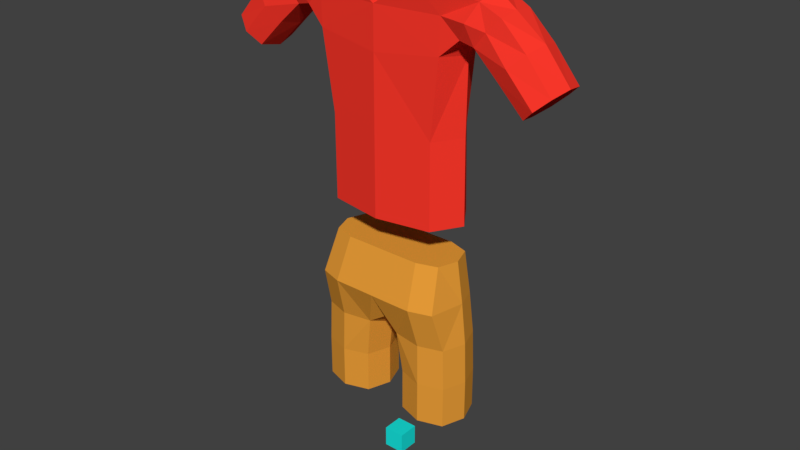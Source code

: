 # Source: outfit_character_walking.blend  (saved by Blender 2.79.0; exported with 4.5.12 LTS)
import bpy
from mathutils import Matrix  # noqa: F401  (used for matrix-valued properties, if any)

bpy.ops.wm.read_factory_settings(use_empty=True)
scene = bpy.context.scene
scene.name = 'Scene'

# ---- collections
col_collection_1 = bpy.data.collections.new('Collection 1'); scene.collection.children.link(col_collection_1)

# ---- materials (node trees are filled in below, after node groups)
mat_material_003 = bpy.data.materials.new('Material.003')
mat_material_003.alpha_threshold = 0.0
mat_material_003.use_transparent_shadow = False
mat_material_003.diffuse_color = (0.00946, 0.8, 0.7547, 1.0)
mat_material_003.roughness = 0.5
mat_material_002 = bpy.data.materials.new('Material.002')
mat_material_002.alpha_threshold = 0.0
mat_material_002.use_transparent_shadow = False
mat_material_002.diffuse_color = (0.814, 0.3377, 0.03997, 1.0)
mat_material_002.roughness = 0.5
mat_material_001 = bpy.data.materials.new('Material.001')
mat_material_001.alpha_threshold = 0.0
mat_material_001.use_transparent_shadow = False
mat_material_001.diffuse_color = (1.0, 0.04042, 0.0247, 1.0)
mat_material_001.roughness = 0.5

# ---- material node trees

# ---- world
world_world = bpy.data.worlds.new('World'); scene.world = world_world
world_world.color = (0.05088, 0.05088, 0.05088)
world_world.use_sun_shadow = False
world_world.sun_shadow_jitter_overblur = 0.0
world_world.cycles.sampling_method = 'MANUAL'

# ---- meshes
me_cube_005 = bpy.data.meshes.new('Cube.005')
me_cube_005.from_pydata([(-0.05, -0.05, -1.907e-07), (-0.05, -0.05, 0.1), (-0.05, 0.05, -1.907e-07), (-0.05, 0.05, 0.1), (0.05, -0.05, -1.907e-07), (0.05, -0.05, 0.1), (0.05, 0.05, -1.907e-07), (0.05, 0.05, 0.1), (-1.676e-08, 0.001469, 0.7344), (0.2056, 0.1385, 0.9344), (0.3496, 0.0001138, 0.9344), (0.2056, -0.202, 0.9344), (0.2229, -0.15, 0.5344), (0.3789, 3.725e-09, 0.5344), (0.2229, 0.15, 0.5344), (0.06687, 3.725e-09, 0.5344), (-0.3496, 0.002823, 0.9344), (-0.2056, 0.1412, 0.9344), (-1.565e-08, 0.1398, 0.9344), (-0.2056, -0.1993, 0.9344), (-1.434e-08, -0.2007, 0.9344), (-0.2229, -0.1471, 0.5344), (-0.06687, 0.002937, 0.5344), (-0.2229, 0.1529, 0.5344), (-0.3789, 0.002937, 0.5344), (0.06687, 3.725e-09, 0.3344), (0.08225, -0.2017, 0.9344), (-1.621e-08, -0.1081, 0.7844), (0.1059, 0.1125, 0.5344), (0.2229, 0.15, 0.3344), (0.1884, 0.127, 1.134), (0.3399, 0.1125, 0.5344), (0.3789, 3.725e-09, 0.3344), (0.3202, 0.0002276, 1.134), (0.3399, -0.1125, 0.5344), (0.2229, -0.15, 0.3344), (0.1884, -0.1265, 1.134), (0.1059, -0.1125, 0.5344), (0.08225, 0.1388, 0.9344), (0.3136, 0.1039, 0.9344), (0.3136, -0.1674, 0.9344), (0.2186, -0.1471, 0.7344), (0.3716, 2.845e-05, 0.7344), (0.2186, 0.1471, 0.7344), (0.05015, 0.0003672, 0.6844), (-0.3789, 0.002937, 0.3344), (-0.3136, -0.1647, 0.9344), (-0.3202, 0.00271, 1.134), (-0.3399, 0.1154, 0.5344), (-0.2229, 0.1529, 0.3344), (-0.1884, 0.1295, 1.134), (-0.1059, 0.1154, 0.5344), (-0.06687, 0.002937, 0.3344), (-1.639e-08, 0.1111, 0.7844), (-0.1059, -0.1096, 0.5344), (-0.2229, -0.1471, 0.3344), (-0.1884, -0.124, 1.134), (-0.3399, -0.1096, 0.5344), (-0.3136, 0.1066, 0.9344), (-0.08225, 0.1409, 0.9344), (-0.08225, -0.1996, 0.9344), (-0.2186, -0.1442, 0.7344), (-0.05015, 0.00257, 0.6844), (-0.2186, 0.15, 0.7344), (-0.3716, 0.002909, 0.7344), (-1.434e-08, 0.1282, 1.134), (-1.434e-08, -0.1253, 1.134), (0.1059, -0.1125, 0.3344), (0.07534, -0.1262, 1.134), (0.1059, 0.1125, 0.3344), (0.07534, 0.1273, 1.134), (0.3399, -0.1125, 0.3344), (0.2873, -0.09484, 1.134), (0.3399, 0.1125, 0.3344), (0.2873, 0.0953, 1.134), (0.08003, -0.1239, 0.7344), (0.08003, 0.1244, 0.7344), (0.3333, 0.1103, 0.7344), (0.3333, -0.1103, 0.7344), (-0.3399, -0.1096, 0.3344), (-0.2873, -0.09236, 1.134), (-0.3399, 0.1154, 0.3344), (-0.2873, 0.09778, 1.134), (-0.1059, -0.1096, 0.3344), (-0.07534, -0.1244, 1.134), (-0.1059, 0.1154, 0.3344), (-0.07534, 0.1292, 1.134), (-0.3333, -0.1074, 0.7344), (-0.3333, 0.1132, 0.7344), (-0.08003, 0.1268, 0.7344), (-0.08003, -0.1215, 0.7344), (0.4746, 0.07502, 2.327), (0.4785, -0.1264, 2.324), (-0.3934, -0.1232, 2.16), (-0.3927, 0.08955, 2.163), (-0.4858, 0.07974, 2.331), (-0.4829, -0.1216, 2.327), (0.2597, -0.125, 1.305), (0.1969, -0.1678, 2.37), (-0.2583, -0.125, 1.305), (-0.1969, -0.1678, 2.37), (0.2599, 0.1317, 1.316), (0.1868, 0.1083, 2.381), (-0.2504, 0.1317, 1.316), (-0.207, 0.1083, 2.381), (0.3044, -0.1389, 2.079), (-0.3049, -0.1383, 2.079), (-0.3029, 0.1197, 2.085), (0.2975, 0.1192, 2.085), (0.6937, -0.1256, 1.914), (0.4573, -0.123, 2.144), (0.6937, 0.06444, 1.914), (0.4564, 0.06605, 2.144), (0.8054, -0.1157, 2.019), (0.5736, -0.1176, 2.277), (0.8054, 0.0743, 2.019), (0.5727, 0.06867, 2.278), (-0.8306, -0.1067, 2.025), (-0.5815, -0.1093, 2.283), (-0.8306, 0.0833, 2.025), (-0.5822, 0.07697, 2.284), (-0.6987, -0.1184, 1.918), (-0.4579, -0.1166, 2.145), (-0.6987, 0.07161, 1.918), (-0.4577, 0.07251, 2.146), (0.2561, 0.1227, 1.717), (0.3455, 0.003357, 1.31), (0.4083, -0.0261, 2.337), (0.2591, -0.1263, 1.709), (-0.31, -0.1357, 2.242), (-0.3127, 0.0988, 2.248), (0.3017, 0.09796, 2.248), (0.3535, -0.01073, 2.065), (-0.003029, 0.1507, 2.051), (-0.3561, -0.01004, 2.065), (1.863e-10, -0.1678, 2.043), (0.675, -0.03222, 1.897), (0.5644, -0.1259, 2.044), (0.4497, -0.0288, 2.14), (0.5644, 0.06417, 2.044), (0.7495, 0.101, 1.967), (0.5131, 0.077, 2.214), (0.6878, 0.07244, 2.164), (0.824, -0.01907, 2.037), (0.5775, -0.02443, 2.288), (0.6878, -0.1176, 2.164), (0.7495, -0.1523, 1.967), (0.5141, -0.1302, 2.214), (-0.8525, -0.009769, 2.042), (-0.7036, -0.1084, 2.17), (-0.5864, -0.01594, 2.294), (-0.7036, 0.08166, 2.17), (-0.7647, 0.1091, 1.971), (-0.5184, 0.08449, 2.218), (-0.5668, 0.07138, 2.047), (-0.6768, -0.02535, 1.9), (-0.4501, -0.02233, 2.142), (-0.5668, -0.1186, 2.047), (-0.7647, -0.1442, 1.971), (-0.5181, -0.1228, 2.218), (0.3891, 0.08593, 2.162), (0.3931, -0.1268, 2.16), (-4.657e-09, -0.1678, 2.241), (-0.00668, 0.1311, 2.25), (0.3649, -0.01835, 2.245), (0.3433, -0.0018, 1.713), (0.001086, 0.1642, 1.718), (-0.3422, -0.0018, 1.713), (1.863e-09, -0.1678, 1.708), (0.5438, -0.03222, 2.024), (0.6261, 0.09998, 2.104), (0.7084, -0.0212, 2.184), (0.6261, -0.1534, 2.104), (0.5027, -0.02777, 2.241), (-0.7264, -0.01164, 2.19), (-0.6352, 0.1082, 2.108), (-0.544, -0.02535, 2.026), (-0.6352, -0.1452, 2.108), (-0.5058, -0.01943, 2.245), (0.3769, -0.01959, 2.133), (0.4312, 0.115, 2.245), (0.4908, -0.02654, 2.353), (0.4365, -0.1611, 2.241), (-0.3779, -0.01615, 2.134), (-0.4394, 0.1192, 2.248), (-0.4995, -0.02163, 2.357), (-0.438, -0.1569, 2.243), (1.863e-09, -0.1678, 1.303), (0.3084, -0.1366, 2.242), (-0.2589, -0.1263, 1.709), (-0.34, 0.003357, 1.31), (-0.4172, -0.02487, 2.338), (-0.2542, 0.1227, 1.717), (0.005432, 0.1745, 1.318), (-0.3716, -0.01835, 2.245)], [], [(0, 1, 3, 2), (2, 3, 7, 6), (6, 7, 5, 4), (4, 5, 1, 0), (2, 6, 4, 0), (7, 3, 1, 5), (8, 27, 90, 62), (8, 62, 89, 53), (8, 53, 76, 44), (8, 44, 75, 27), (9, 43, 76, 38), (9, 38, 70, 30), (9, 30, 74, 39), (9, 39, 77, 43), (10, 42, 77, 39), (10, 39, 74, 33), (10, 33, 72, 40), (10, 40, 78, 42), (11, 41, 78, 40), (11, 40, 72, 36), (11, 36, 68, 26), (11, 26, 75, 41), (12, 35, 71, 34), (12, 34, 78, 41), (12, 41, 75, 37), (12, 37, 67, 35), (13, 32, 73, 31), (13, 31, 77, 42), (13, 42, 78, 34), (13, 34, 71, 32), (14, 29, 69, 28), (14, 28, 76, 43), (14, 43, 77, 31), (14, 31, 73, 29), (15, 25, 67, 37), (15, 37, 75, 44), (15, 44, 76, 28), (15, 28, 69, 25), (16, 64, 87, 46), (16, 46, 80, 47), (16, 47, 82, 58), (16, 58, 88, 64), (17, 63, 88, 58), (17, 58, 82, 50), (17, 50, 86, 59), (17, 59, 89, 63), (18, 38, 76, 53), (18, 53, 89, 59), (18, 59, 86, 65), (18, 65, 70, 38), (19, 61, 90, 60), (19, 60, 84, 56), (19, 56, 80, 46), (19, 46, 87, 61), (20, 27, 75, 26), (20, 26, 68, 66), (20, 66, 84, 60), (20, 60, 90, 27), (21, 55, 83, 54), (21, 54, 90, 61), (21, 61, 87, 57), (21, 57, 79, 55), (22, 52, 85, 51), (22, 51, 89, 62), (22, 62, 90, 54), (22, 54, 83, 52), (23, 49, 81, 48), (23, 48, 88, 63), (23, 63, 89, 51), (23, 51, 85, 49), (24, 45, 79, 57), (24, 57, 87, 64), (24, 64, 88, 48), (24, 48, 81, 45), (70, 65, 86, 50, 82, 47, 80, 56, 84, 66, 68, 36, 72, 33, 74, 30), (69, 29, 73, 32, 71, 35, 67, 25), (81, 49, 85, 52, 83, 55, 79, 45), (194, 106, 129), (128, 126, 165), (166, 103, 192), (125, 193, 166), (190, 189, 167), (167, 103, 190), (168, 97, 128), (168, 99, 187), (169, 109, 137), (137, 138, 169), (138, 139, 169), (169, 111, 136), (140, 139, 170), (170, 112, 141), (141, 142, 170), (170, 115, 140), (143, 142, 171), (171, 116, 144), (171, 114, 145), (145, 143, 171), (172, 113, 145), (145, 147, 172), (172, 110, 137), (137, 146, 172), (173, 116, 141), (141, 138, 173), (138, 147, 173), (173, 114, 144), (148, 149, 174), (151, 148, 174), (175, 119, 151), (154, 152, 175), (176, 123, 154), (176, 121, 155), (158, 157, 177), (177, 117, 158), (174, 118, 150), (179, 160, 112), (180, 141, 112), (165, 126, 101), (128, 97, 126), (166, 193, 103), (125, 101, 193), (190, 99, 189), (167, 192, 103), (168, 187, 97), (168, 189, 99), (169, 136, 109), (137, 110, 138), (138, 112, 139), (169, 139, 111), (140, 111, 139), (170, 139, 112), (141, 116, 142), (170, 142, 115), (143, 115, 142), (171, 142, 116), (171, 144, 114), (145, 113, 143), (172, 146, 113), (145, 114, 147), (172, 147, 110), (137, 109, 146), (173, 144, 116), (141, 112, 138), (138, 110, 147), (173, 147, 114), (148, 117, 149), (151, 119, 148), (175, 152, 119), (154, 123, 152), (176, 155, 123), (176, 157, 121), (158, 121, 157), (177, 149, 117), (179, 112, 138), (129, 186, 93), (180, 112, 160), (156, 153, 178), (182, 110, 147), (129, 93, 106), (176, 156, 122), (154, 124, 156), (159, 118, 149), (151, 120, 153), (163, 107, 130), (160, 179, 132), (178, 153, 120), (130, 107, 94), (191, 130, 194), (194, 134, 106), (95, 130, 184), (174, 149, 118), (125, 108, 132), (164, 132, 108), (178, 120, 150), (141, 91, 116), (163, 102, 131), (178, 118, 159), (93, 122, 156), (191, 104, 95), (156, 124, 153), (131, 127, 164), (183, 156, 124), (135, 106, 189), (92, 182, 147), (132, 105, 128), (96, 191, 185), (185, 118, 96), (153, 95, 184), (159, 149, 177), (159, 96, 118), (188, 92, 98), (98, 127, 102), (185, 150, 118), (91, 131, 102), (131, 102, 127), (174, 150, 120), (128, 105, 135), (144, 181, 92), (184, 94, 124), (92, 147, 114), (127, 98, 188), (162, 129, 106), (163, 108, 133), (131, 160, 108), (179, 105, 132), (165, 101, 125), (186, 122, 93), (178, 150, 118), (159, 122, 156), (129, 100, 191), (177, 157, 122), (161, 138, 110), (128, 135, 168), (95, 150, 185), (92, 181, 127), (91, 180, 131), (175, 124, 154), (133, 125, 166), (164, 108, 131), (183, 134, 106), (92, 127, 98), (153, 120, 95), (125, 132, 165), (131, 180, 160), (127, 188, 164), (91, 144, 116), (133, 108, 125), (191, 100, 104), (96, 100, 191), (96, 129, 100), (95, 120, 150), (95, 104, 130), (132, 128, 165), (134, 107, 192), (159, 156, 178), (91, 181, 144), (127, 91, 102), (162, 135, 105), (96, 186, 129), (191, 95, 185), (186, 159, 122), (130, 94, 184), (144, 92, 114), (183, 107, 134), (183, 94, 107), (161, 179, 138), (127, 181, 91), (161, 188, 105), (164, 188, 105), (191, 104, 130), (135, 189, 168), (176, 122, 157), (188, 182, 92), (163, 133, 107), (93, 156, 183), (159, 186, 96), (184, 124, 153), (194, 107, 134), (183, 106, 93), (164, 105, 132), (129, 191, 194), (134, 192, 167), (161, 182, 188), (182, 161, 110), (183, 124, 94), (192, 107, 133), (162, 188, 98), (163, 130, 104), (151, 153, 175), (162, 98, 102, 163), (160, 132, 108), (141, 180, 91), (175, 153, 124), (189, 134, 167), (163, 131, 108), (194, 130, 107), (154, 156, 176), (174, 120, 151), (192, 133, 166), (177, 122, 159), (189, 106, 134), (179, 161, 105), (162, 106, 135), (162, 100, 129), (104, 100, 162, 163), (162, 105, 188)])
me_cube_005.polygons.foreach_set('material_index', [0, 0, 0, 0, 0, 0, 1, 1, 1, 1, 1, 1, 1, 1, 1, 1, 1, 1, 1, 1, 1, 1, 1, 1, 1, 1, 1, 1, 1, 1, 1, 1, 1, 1, 1, 1, 1, 1, 1, 1, 1, 1, 1, 1, 1, 1, 1, 1, 1, 1, 1, 1, 1, 1, 1, 1, 1, 1, 1, 1, 1, 1, 1, 1, 1, 1, 1, 1, 1, 1, 1, 1, 1, 1, 1, 1, 1, 2, 2, 2, 2, 2, 2, 2, 2, 2, 2, 2, 2, 2, 2, 2, 2, 2, 2, 2, 2, 2, 2, 2, 2, 2, 2, 2, 2, 2, 2, 2, 2, 2, 2, 2, 2, 2, 2, 2, 2, 2, 2, 2, 2, 2, 2, 2, 2, 2, 2, 2, 2, 2, 2, 2, 2, 2, 2, 2, 2, 2, 2, 2, 2, 2, 2, 2, 2, 2, 2, 2, 2, 2, 2, 2, 2, 2, 2, 2, 2, 2, 2, 2, 2, 2, 2, 2, 2, 2, 2, 2, 2, 2, 2, 2, 2, 2, 2, 2, 2, 2, 2, 2, 2, 2, 2, 2, 2, 2, 2, 2, 2, 2, 2, 2, 2, 2, 2, 2, 2, 2, 2, 2, 2, 2, 2, 2, 2, 2, 2, 2, 2, 2, 2, 2, 2, 2, 2, 2, 2, 2, 2, 2, 2, 2, 2, 2, 2, 2, 2, 2, 2, 2, 2, 2, 2, 2, 2, 2, 2, 2, 2, 2, 2, 2, 2, 2, 2, 2, 2, 2, 2, 2, 2, 2, 2, 2, 2, 2, 2, 2, 2, 2, 2, 2, 2, 2, 2, 2, 2, 2, 2, 2, 2, 2, 2, 2, 2, 2, 2, 2, 2, 2, 2, 2, 2, 2, 2])
me_cube_005.materials.append(mat_material_003)
me_cube_005.materials.append(mat_material_002)
me_cube_005.materials.append(mat_material_001)
me_cube_005.use_remesh_preserve_volume = False
me_cube_005.use_remesh_preserve_attributes = False
me_cube_005.use_mirror_vertex_groups = False
me_cube_005.update()
arm_armature = bpy.data.armatures.new('Armature')  # bones are not reproduced

# ---- objects
ob_armature = bpy.data.objects.new('Armature', arm_armature)
ob_cube_002 = bpy.data.objects.new('Cube.002', me_cube_005)

# ---- transforms, parenting, visibility, modifiers, constraints
ob_armature.location = (0.001799, 0.01183, 1.297)
ob_armature.scale = (0.897, 0.897, 0.897)
ob_armature.show_in_front = True
ob_armature.lineart.crease_threshold = 0.0
ob_cube_002.parent = ob_armature
ob_cube_002.matrix_parent_inverse = Matrix(((1.115, 0.0, -1.164e-10, -0.002006), (0.0, 1.115, 9.313e-10, -0.01319), (0.0, 0.0, 1.115, -1.446), (0.0, 0.0, 0.0, 1.0)))
ob_cube_002.location = (-1.863e-09, -3.725e-09, 0.0)
ob_cube_002.lineart.crease_threshold = 0.0
_vg = ob_cube_002.vertex_groups.new(name='Bone')
for _i, _w in zip([93, 97, 99, 101, 103, 105, 106, 107, 108, 125, 126, 128, 132, 133, 134, 135, 160, 161, 162, 163, 165, 166, 167, 168, 179, 183, 187, 189, 190, 192, 193], [0.01776, 0.9836, 0.9834, 0.9844, 0.9843, 0.1528, 0.1554, 0.1411, 0.1592, 0.9134, 0.9813, 0.9134, 0.123, 0.8721, 0.1185, 0.8157, 0.04973, 0.01173, 0.09654, 0.06104, 0.8928, 0.9831, 0.8912, 0.976, 0.06508, 0.03389, 0.9936, 0.9125, 0.9811, 0.9141, 0.9948]): _vg.add([_i], _w, 'REPLACE')
_vg = ob_cube_002.vertex_groups.new(name='Bone.006')
for _i, _w in zip([91, 92, 98, 100, 102, 105, 108, 110, 112, 114, 116, 125, 127, 128, 129, 131, 132, 133, 135, 138, 141, 144, 147, 160, 161, 162, 163, 164, 165, 179, 180, 181, 182, 188], [0.5327, 1.0, 1.0, 0.1328, 1.0, 1.0, 0.7575, 0.1376, 0.1244, 0.05408, 0.08604, 0.0738, 1.0, 0.0743, 0.007652, 1.0, 1.0, 0.01939, 0.1206, 0.07349, 0.08685, 0.06524, 0.0579, 0.8592, 1.0, 1.0, 0.07945, 0.9959, 0.09162, 1.0, 0.6796, 1.0, 0.2827, 1.0]): _vg.add([_i], _w, 'REPLACE')
_vg = ob_cube_002.vertex_groups.new(name='Bone.007')
for _i, _w in zip([91, 92, 105, 108, 109, 110, 111, 112, 113, 114, 115, 116, 127, 131, 132, 136, 137, 138, 139, 140, 141, 142, 143, 144, 145, 146, 147, 160, 161, 169, 170, 171, 172, 173, 179, 180, 181, 182, 188], [0.4666, 0.7341, 0.07273, 0.06413, 0.9977, 0.8548, 0.9976, 0.8645, 0.9987, 0.9453, 0.9981, 0.9134, 0.06127, 0.02309, 0.1221, 0.998, 0.9846, 0.9184, 0.9859, 0.9978, 0.9109, 0.9895, 0.9988, 0.9345, 0.9925, 0.9983, 0.9403, 0.3918, 0.3469, 0.9901, 0.989, 0.9922, 0.9911, 0.9846, 0.4329, 0.3082, 0.5086, 0.7093, 0.07502]): _vg.add([_i], _w, 'REPLACE')
_vg = ob_cube_002.vertex_groups.new(name='Bone.008')
for _i, _w in zip([93, 94, 95, 96, 98, 100, 102, 104, 106, 107, 118, 120, 122, 124, 129, 130, 133, 134, 135, 149, 150, 153, 156, 157, 159, 162, 163, 167, 176, 177, 178, 183, 184, 185, 186, 189, 191, 192, 194], [1.0, 1.0, 1.0, 1.0, 0.009942, 1.0, 0.1032, 0.973, 1.0, 0.8237, 0.1389, 0.06377, 0.3098, 0.155, 1.0, 1.0, 0.08955, 1.0, 0.05638, 0.00234, 0.0956, 0.004168, 0.1802, 0.04213, 0.1736, 0.1369, 0.8584, 0.0978, 0.01107, 0.02223, 0.06979, 1.0, 0.8116, 1.0, 1.0, 0.07544, 1.0, 0.07857, 0.9632]): _vg.add([_i], _w, 'REPLACE')
_vg = ob_cube_002.vertex_groups.new(name='Bone.009')
for _i, _w in zip([93, 94, 95, 96, 106, 107, 117, 118, 119, 120, 121, 122, 123, 124, 129, 134, 148, 149, 150, 151, 152, 153, 154, 155, 156, 157, 158, 159, 174, 175, 176, 177, 178, 183, 184, 185, 186, 191], [0.2769, 0.1747, 0.4794, 0.4482, 0.05254, 0.009413, 0.9923, 0.8593, 0.9987, 0.936, 0.9877, 0.7392, 0.997, 0.8407, 0.06542, 0.07082, 0.9962, 0.9733, 0.9037, 0.9938, 0.9995, 0.9727, 0.9856, 0.9916, 0.8142, 0.9517, 0.9892, 0.8215, 0.9859, 0.9981, 0.9679, 0.9627, 0.9281, 0.2306, 0.1872, 0.4872, 0.3538, 0.1013]): _vg.add([_i], _w, 'REPLACE')
_vg = ob_cube_002.vertex_groups.new(name='Bone.001')
for _i, _w in zip([16, 17, 18, 19, 20, 26, 30, 33, 36, 46, 47, 50, 56, 58, 59, 60, 65, 66, 68, 70, 72, 74, 80, 82, 84, 86], [0.01458, 0.01224, 0.005012, 0.01134, 0.008208, 0.002547, 0.0807, 0.05819, 0.1459, 0.009336, 0.1743, 0.2445, 0.1618, 0.01318, 0.005004, 0.02042, 0.3316, 0.1374, 0.1457, 0.1348, 0.07948, 0.05105, 0.1317, 0.1668, 0.2582, 0.3013]): _vg.add([_i], _w, 'REPLACE')
_vg = ob_cube_002.vertex_groups.new(name='Bone.002')
for _i, _w in zip([8, 9, 10, 11, 12, 13, 14, 15, 17, 18, 19, 20, 22, 26, 27, 28, 30, 31, 33, 34, 36, 37, 38, 39, 40, 41, 42, 43, 44, 46, 50, 53, 56, 59, 60, 61, 62, 65, 66, 68, 70, 72, 74, 75, 76, 77, 78, 80, 84, 86, 87, 89, 90], [0.0, 0.9875, 1.0, 0.9844, 0.07228, 0.02486, 0.04427, 0.05026, 0.0004064, 0.7652, 0.05918, 0.0, 0.01738, 1.0, 0.0, 0.0, 1.0, 0.01044, 1.0, 0.07489, 1.0, 0.08987, 0.9999, 1.0, 1.0, 0.6844, 0.8081, 0.4779, 0.0, 0.005189, 0.06743, 0.0, 0.1221, 0.0804, 0.1484, 0.0, 0.0, 0.7037, 0.4185, 0.9999, 1.0, 1.0, 1.0, 1.0, 0.8765, 0.197, 0.7003, 0.0416, 0.2588, 0.1962, 0.0004366, 0.06691, 0.0]): _vg.add([_i], _w, 'REPLACE')
_vg = ob_cube_002.vertex_groups.new(name='Bone.003')
for _i, _w in zip([8, 9, 10, 11, 12, 13, 14, 15, 25, 26, 27, 28, 29, 31, 32, 33, 34, 35, 36, 37, 39, 40, 41, 42, 43, 44, 53, 62, 67, 69, 71, 72, 73, 74, 75, 76, 77, 78], [0.09368, 0.07412, 0.1384, 0.08064, 0.9212, 0.9612, 0.9488, 0.8752, 0.9769, 0.02744, 0.06431, 0.9011, 0.9894, 0.9682, 0.99, 0.03252, 0.9225, 0.9826, 0.002276, 0.886, 0.1384, 0.09506, 0.436, 0.7625, 0.5033, 0.232, 0.0595, 0.008697, 0.9768, 0.9815, 0.9847, 0.02635, 0.9917, 0.02773, 0.1632, 0.1617, 0.8003, 0.3202]): _vg.add([_i], _w, 'REPLACE')
_vg = ob_cube_002.vertex_groups.new(name='Bone.004')
for _i, _w in zip([8, 9, 10, 11, 15, 16, 17, 18, 19, 20, 21, 22, 23, 24, 26, 27, 30, 33, 36, 38, 39, 40, 41, 44, 46, 47, 48, 50, 51, 53, 54, 56, 57, 58, 59, 60, 61, 62, 63, 64, 65, 66, 68, 70, 72, 74, 75, 76, 80, 82, 84, 86, 87, 88, 89, 90], [0.0, 0.06699, 0.003207, 0.1052, 0.01209, 1.0, 0.9088, 0.0, 0.9542, 1.0, 0.09392, 0.1094, 0.08246, 0.0655, 0.243, 1.0, 0.2168, 0.06686, 0.1483, 0.2045, 0.01957, 0.05186, 0.001673, 0.0, 1.0, 1.0, 0.06842, 1.0, 0.1006, 0.3235, 0.1085, 1.0, 0.07566, 1.0, 1.0, 1.0, 0.7973, 1.0, 1.0, 0.8023, 0.377, 0.4394, 0.321, 0.3956, 0.08706, 0.1012, 0.1641, 0.1469, 1.0, 1.0, 1.0, 1.0, 1.0, 1.0, 1.0, 1.0]): _vg.add([_i], _w, 'REPLACE')
_vg = ob_cube_002.vertex_groups.new(name='Bone.005')
for _i, _w in zip([8, 16, 17, 19, 21, 22, 23, 24, 27, 45, 46, 47, 48, 49, 51, 52, 53, 54, 55, 57, 58, 61, 62, 63, 64, 79, 80, 81, 82, 83, 85, 87, 88, 89, 90], [0.07865, 0.1, 0.01713, 0.03575, 0.9019, 0.8715, 0.9148, 0.9337, 0.03872, 0.9857, 0.08946, 0.006581, 0.9305, 0.9851, 0.8885, 0.9767, 0.02719, 0.8784, 0.9809, 0.9228, 0.08383, 0.1782, 0.2066, 0.1568, 0.4904, 0.9831, 0.007436, 0.9857, 0.001461, 0.976, 0.9792, 0.4522, 0.4555, 0.09711, 0.1066]): _vg.add([_i], _w, 'REPLACE')
_m = ob_cube_002.modifiers.new('Armature', 'ARMATURE')
_m.object = ob_armature

# ---- collection membership
col_collection_1.objects.link(ob_armature)
col_collection_1.objects.link(ob_cube_002)

# ---- scene / render settings (as saved in the file)
scene.frame_start = 1; scene.frame_end = 21; scene.frame_set(9)
scene.render.engine = 'BLENDER_EEVEE_NEXT'
scene.render.resolution_percentage = 50
scene.render.dither_intensity = 0.0
scene.cycles.use_denoising = False
scene.cycles.samples = 128
scene.cycles.sampling_pattern = 'TABULATED_SOBOL'
scene.cycles.use_adaptive_sampling = False
scene.cycles.use_light_tree = False
scene.cycles.blur_glossy = 0.0
scene.cycles.sample_clamp_indirect = 0.0
scene.view_settings.view_transform = 'Standard'
bpy.context.view_layer.update()

# ---- added for rendering (the .blend has no active camera and no usable light): camera, sun
cam_auto = bpy.data.cameras.new('AutoCamera')
cam_auto.lens = 50.0
cam_auto.sensor_width = 36.0
cam_auto.clip_end = 1000.0
ob_auto_camera = bpy.data.objects.new('AutoCamera', cam_auto)
scene.collection.objects.link(ob_auto_camera)
ob_auto_camera.location = (2.79751, -3.36032, 3.44424)
ob_auto_camera.rotation_euler = (1.09748, -7.21219e-08, 0.694738)
scene.camera = ob_auto_camera
light_auto_sun = bpy.data.lights.new('AutoSun', 'SUN')
light_auto_sun.energy = 3.0
light_auto_sun.angle = 0.0523599
ob_auto_sun = bpy.data.objects.new('AutoSun', light_auto_sun)
scene.collection.objects.link(ob_auto_sun)
ob_auto_sun.rotation_euler = (0.872665, 0.174533, 0.523599)
bpy.context.view_layer.update()
